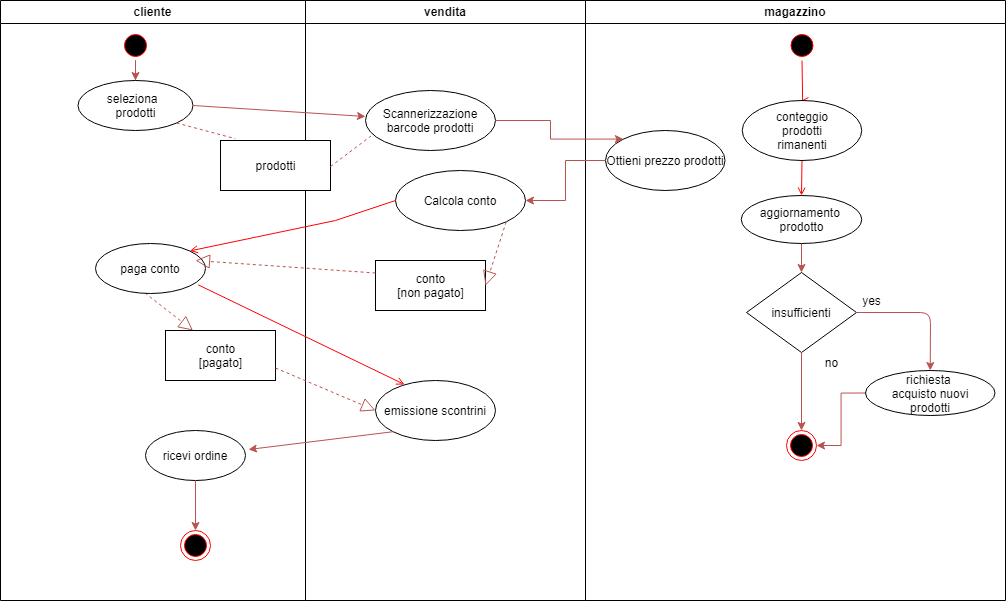

The diagram above was exported from draw.io. Its source (the exported page's mxGraphModel, read from the mxfile embedded in the PNG):
<mxGraphModel dx="1240" dy="634" grid="1" gridSize="10" guides="1" tooltips="1" connect="1" arrows="1" fold="1" page="1" pageScale="1" pageWidth="1169" pageHeight="826" background="#ffffff" math="0" shadow="0">
  <root>
    <mxCell id="0" />
    <mxCell id="1" parent="0" />
    <mxCell id="2" value="vendita" style="swimlane;whiteSpace=wrap" parent="1" vertex="1">
      <mxGeometry x="560" y="170" width="280" height="600" as="geometry" />
    </mxCell>
    <mxCell id="eOlj_ejqtUno7__m63DC-19" value="Scannerizzazione barcode prodotti" style="ellipse;whiteSpace=wrap;html=1;" parent="2" vertex="1">
      <mxGeometry x="60" y="90" width="130" height="60" as="geometry" />
    </mxCell>
    <mxCell id="eOlj_ejqtUno7__m63DC-21" value="&lt;font style=&quot;vertical-align: inherit&quot;&gt;&lt;font style=&quot;vertical-align: inherit&quot;&gt;conto&lt;br&gt;[non pagato]&lt;br&gt;&lt;/font&gt;&lt;/font&gt;" style="html=1;" parent="2" vertex="1">
      <mxGeometry x="70" y="260" width="110" height="50" as="geometry" />
    </mxCell>
    <mxCell id="eOlj_ejqtUno7__m63DC-26" value="&lt;font style=&quot;vertical-align: inherit&quot;&gt;&lt;font style=&quot;vertical-align: inherit&quot;&gt;emissione scontrini&lt;/font&gt;&lt;/font&gt;" style="ellipse;whiteSpace=wrap;html=1;" parent="2" vertex="1">
      <mxGeometry x="70" y="380" width="120" height="60" as="geometry" />
    </mxCell>
    <mxCell id="RlCmSPy1ahyW-IyNYh9Q-22" value="Calcola conto" style="ellipse;whiteSpace=wrap;html=1;" vertex="1" parent="2">
      <mxGeometry x="90" y="170" width="130" height="60" as="geometry" />
    </mxCell>
    <mxCell id="26KlqVzfChmyWl7_J72D-33" value="" style="endArrow=block;dashed=1;endFill=0;endSize=12;html=1;strokeColor=#B85450;entryX=1;entryY=0.5;entryDx=0;entryDy=0;exitX=1;exitY=1;exitDx=0;exitDy=0;" parent="2" source="RlCmSPy1ahyW-IyNYh9Q-22" target="eOlj_ejqtUno7__m63DC-21" edge="1">
      <mxGeometry width="160" relative="1" as="geometry">
        <mxPoint x="340" y="255" as="sourcePoint" />
        <mxPoint x="125" y="240" as="targetPoint" />
      </mxGeometry>
    </mxCell>
    <mxCell id="4" value="cliente" style="swimlane;whiteSpace=wrap" parent="1" vertex="1">
      <mxGeometry x="255" y="170" width="305" height="600" as="geometry" />
    </mxCell>
    <mxCell id="zcEZ2lJR-7aaAXPs2ZMg-79" value="" style="ellipse;shape=startState;fillColor=#000000;strokeColor=#ff0000;" parent="4" vertex="1">
      <mxGeometry x="120" y="30" width="30" height="30" as="geometry" />
    </mxCell>
    <mxCell id="zcEZ2lJR-7aaAXPs2ZMg-81" value="" style="edgeStyle=orthogonalEdgeStyle;rounded=0;orthogonalLoop=1;jettySize=auto;html=1;strokeColor=#B85450;entryX=0.5;entryY=0;entryDx=0;entryDy=0;" parent="4" source="zcEZ2lJR-7aaAXPs2ZMg-79" target="eOlj_ejqtUno7__m63DC-17" edge="1">
      <mxGeometry relative="1" as="geometry">
        <mxPoint x="135" y="92" as="targetPoint" />
      </mxGeometry>
    </mxCell>
    <mxCell id="zcEZ2lJR-7aaAXPs2ZMg-95" value="" style="endArrow=block;dashed=1;endFill=0;endSize=12;html=1;strokeColor=#B85450;exitX=0.5;exitY=1;exitDx=0;exitDy=0;entryX=0.25;entryY=0;entryDx=0;entryDy=0;" parent="4" target="eOlj_ejqtUno7__m63DC-23" edge="1">
      <mxGeometry width="160" relative="1" as="geometry">
        <mxPoint x="135" y="285" as="sourcePoint" />
        <mxPoint x="200.0050000000001" y="330" as="targetPoint" />
      </mxGeometry>
    </mxCell>
    <mxCell id="zcEZ2lJR-7aaAXPs2ZMg-99" value="" style="ellipse;shape=endState;fillColor=#000000;strokeColor=#ff0000" parent="4" vertex="1">
      <mxGeometry x="180" y="530" width="30" height="30" as="geometry" />
    </mxCell>
    <mxCell id="eOlj_ejqtUno7__m63DC-17" value="&lt;font style=&quot;vertical-align: inherit&quot;&gt;&lt;font style=&quot;vertical-align: inherit&quot;&gt;&lt;font style=&quot;vertical-align: inherit&quot;&gt;&lt;font style=&quot;vertical-align: inherit&quot;&gt;seleziona&amp;nbsp; &lt;/font&gt;&lt;/font&gt;&lt;/font&gt;&lt;/font&gt;&lt;br&gt;&lt;font style=&quot;vertical-align: inherit&quot;&gt;&lt;font style=&quot;vertical-align: inherit&quot;&gt;&lt;font style=&quot;vertical-align: inherit&quot;&gt;&lt;font style=&quot;vertical-align: inherit&quot;&gt;prodotti&lt;/font&gt;&lt;/font&gt;&lt;/font&gt;&lt;/font&gt;" style="ellipse;whiteSpace=wrap;html=1;" parent="4" vertex="1">
      <mxGeometry x="77.5" y="80" width="115" height="50" as="geometry" />
    </mxCell>
    <mxCell id="eOlj_ejqtUno7__m63DC-22" value="&lt;font style=&quot;vertical-align: inherit&quot;&gt;&lt;font style=&quot;vertical-align: inherit&quot;&gt;paga conto&lt;/font&gt;&lt;/font&gt;" style="ellipse;whiteSpace=wrap;html=1;" parent="4" vertex="1">
      <mxGeometry x="95" y="243" width="110" height="50" as="geometry" />
    </mxCell>
    <mxCell id="eOlj_ejqtUno7__m63DC-23" value="&lt;font style=&quot;vertical-align: inherit&quot;&gt;&lt;font style=&quot;vertical-align: inherit&quot;&gt;conto&lt;br&gt;[pagato]&lt;br&gt;&lt;/font&gt;&lt;/font&gt;" style="html=1;" parent="4" vertex="1">
      <mxGeometry x="165" y="330" width="110" height="50" as="geometry" />
    </mxCell>
    <mxCell id="eOlj_ejqtUno7__m63DC-25" value="&lt;font style=&quot;vertical-align: inherit&quot;&gt;&lt;font style=&quot;vertical-align: inherit&quot;&gt;ricevi ordine&lt;/font&gt;&lt;/font&gt;" style="ellipse;whiteSpace=wrap;html=1;" parent="4" vertex="1">
      <mxGeometry x="145" y="430" width="100" height="50" as="geometry" />
    </mxCell>
    <mxCell id="zcEZ2lJR-7aaAXPs2ZMg-98" style="edgeStyle=orthogonalEdgeStyle;rounded=0;orthogonalLoop=1;jettySize=auto;html=1;strokeColor=#B85450;entryX=0.5;entryY=0;entryDx=0;entryDy=0;exitX=0.5;exitY=1;exitDx=0;exitDy=0;" parent="4" source="eOlj_ejqtUno7__m63DC-25" target="zcEZ2lJR-7aaAXPs2ZMg-99" edge="1">
      <mxGeometry relative="1" as="geometry">
        <mxPoint x="195" y="470" as="targetPoint" />
        <mxPoint x="195" y="490" as="sourcePoint" />
      </mxGeometry>
    </mxCell>
    <mxCell id="eOlj_ejqtUno7__m63DC-20" value="&lt;font style=&quot;vertical-align: inherit&quot;&gt;&lt;font style=&quot;vertical-align: inherit&quot;&gt;prodotti&lt;/font&gt;&lt;/font&gt;" style="html=1;" parent="4" vertex="1">
      <mxGeometry x="220" y="140" width="110" height="50" as="geometry" />
    </mxCell>
    <mxCell id="zcEZ2lJR-7aaAXPs2ZMg-87" value="" style="endArrow=none;dashed=1;html=1;strokeColor=#B85450;exitX=1;exitY=1;exitDx=0;exitDy=0;entryX=0.135;entryY=-0.036;entryDx=0;entryDy=0;entryPerimeter=0;" parent="4" source="eOlj_ejqtUno7__m63DC-17" target="eOlj_ejqtUno7__m63DC-20" edge="1">
      <mxGeometry width="50" height="50" relative="1" as="geometry">
        <mxPoint x="195" y="130" as="sourcePoint" />
        <mxPoint x="215.45000000000005" y="155.85000000000002" as="targetPoint" />
      </mxGeometry>
    </mxCell>
    <mxCell id="3" value="magazzino" style="swimlane;whiteSpace=wrap" parent="1" vertex="1">
      <mxGeometry x="840" y="170" width="420" height="600" as="geometry" />
    </mxCell>
    <mxCell id="13" value="" style="ellipse;shape=startState;fillColor=#000000;strokeColor=#ff0000;" parent="3" vertex="1">
      <mxGeometry x="201.5" y="30" width="30" height="30" as="geometry" />
    </mxCell>
    <mxCell id="14" value="" style="edgeStyle=elbowEdgeStyle;elbow=horizontal;verticalAlign=bottom;endArrow=open;endSize=8;strokeColor=#FF0000;endFill=1;rounded=0;entryX=0.5;entryY=0;entryDx=0;entryDy=0;" parent="3" source="13" target="eOlj_ejqtUno7__m63DC-27" edge="1">
      <mxGeometry x="40" y="20" as="geometry">
        <mxPoint x="217" y="90" as="targetPoint" />
        <Array as="points" />
      </mxGeometry>
    </mxCell>
    <mxCell id="17" value="" style="endArrow=open;strokeColor=#FF0000;endFill=1;rounded=0;exitX=0.5;exitY=1;exitDx=0;exitDy=0;entryX=0.5;entryY=0;entryDx=0;entryDy=0;" parent="3" source="eOlj_ejqtUno7__m63DC-27" target="eOlj_ejqtUno7__m63DC-28" edge="1">
      <mxGeometry relative="1" as="geometry">
        <mxPoint x="75.5" y="202" as="targetPoint" />
        <mxPoint x="75.186567164179" y="160" as="sourcePoint" />
      </mxGeometry>
    </mxCell>
    <mxCell id="zcEZ2lJR-7aaAXPs2ZMg-65" value="" style="ellipse;shape=endState;fillColor=#000000;strokeColor=#ff0000" parent="3" vertex="1">
      <mxGeometry x="201" y="430" width="30" height="30" as="geometry" />
    </mxCell>
    <mxCell id="zcEZ2lJR-7aaAXPs2ZMg-69" value="insufficienti" style="rhombus;whiteSpace=wrap;html=1;" parent="3" vertex="1">
      <mxGeometry x="161" y="272" width="110" height="80" as="geometry" />
    </mxCell>
    <mxCell id="zcEZ2lJR-7aaAXPs2ZMg-70" value="" style="endArrow=classic;html=1;strokeColor=#B85450;entryX=0.5;entryY=0;entryDx=0;entryDy=0;" parent="3" source="eOlj_ejqtUno7__m63DC-28" target="zcEZ2lJR-7aaAXPs2ZMg-69" edge="1">
      <mxGeometry width="50" height="50" relative="1" as="geometry">
        <mxPoint x="76" y="250" as="sourcePoint" />
        <mxPoint x="75.5" y="252" as="targetPoint" />
      </mxGeometry>
    </mxCell>
    <mxCell id="zcEZ2lJR-7aaAXPs2ZMg-71" value="yes" style="text;html=1;align=center;verticalAlign=middle;resizable=0;points=[];autosize=1;" parent="3" vertex="1">
      <mxGeometry x="271" y="290" width="30" height="20" as="geometry" />
    </mxCell>
    <mxCell id="zcEZ2lJR-7aaAXPs2ZMg-100" style="edgeStyle=orthogonalEdgeStyle;rounded=0;orthogonalLoop=1;jettySize=auto;html=1;entryX=1;entryY=0.5;entryDx=0;entryDy=0;strokeColor=#B85450;exitX=0;exitY=0.5;exitDx=0;exitDy=0;" parent="3" source="eOlj_ejqtUno7__m63DC-29" target="zcEZ2lJR-7aaAXPs2ZMg-65" edge="1">
      <mxGeometry relative="1" as="geometry">
        <mxPoint x="140.5" y="400" as="sourcePoint" />
      </mxGeometry>
    </mxCell>
    <mxCell id="zcEZ2lJR-7aaAXPs2ZMg-74" value="no" style="text;html=1;align=center;verticalAlign=middle;resizable=0;points=[];autosize=1;" parent="3" vertex="1">
      <mxGeometry x="231" y="352" width="30" height="20" as="geometry" />
    </mxCell>
    <mxCell id="zcEZ2lJR-7aaAXPs2ZMg-75" value="" style="endArrow=classic;html=1;strokeColor=#B85450;exitX=0.5;exitY=1;exitDx=0;exitDy=0;entryX=0.5;entryY=0;entryDx=0;entryDy=0;" parent="3" source="zcEZ2lJR-7aaAXPs2ZMg-69" target="zcEZ2lJR-7aaAXPs2ZMg-65" edge="1">
      <mxGeometry width="50" height="50" relative="1" as="geometry">
        <mxPoint x="25" y="342" as="sourcePoint" />
        <mxPoint x="75" y="292" as="targetPoint" />
      </mxGeometry>
    </mxCell>
    <mxCell id="zcEZ2lJR-7aaAXPs2ZMg-76" value="" style="endArrow=classic;html=1;strokeColor=#B85450;exitX=1;exitY=0.5;exitDx=0;exitDy=0;entryX=0.5;entryY=0;entryDx=0;entryDy=0;" parent="3" source="zcEZ2lJR-7aaAXPs2ZMg-69" target="eOlj_ejqtUno7__m63DC-29" edge="1">
      <mxGeometry width="50" height="50" relative="1" as="geometry">
        <mxPoint x="-30" y="212" as="sourcePoint" />
        <mxPoint x="218" y="370" as="targetPoint" />
        <Array as="points">
          <mxPoint x="345" y="312" />
        </Array>
      </mxGeometry>
    </mxCell>
    <mxCell id="eOlj_ejqtUno7__m63DC-27" value="&lt;font style=&quot;vertical-align: inherit&quot;&gt;&lt;font style=&quot;vertical-align: inherit&quot;&gt;conteggio&lt;br&gt;prodotti&lt;br&gt;rimanenti&lt;br&gt;&lt;/font&gt;&lt;/font&gt;" style="ellipse;whiteSpace=wrap;html=1;" parent="3" vertex="1">
      <mxGeometry x="156.75" y="100" width="119.5" height="60" as="geometry" />
    </mxCell>
    <mxCell id="eOlj_ejqtUno7__m63DC-28" value="&lt;font style=&quot;vertical-align: inherit&quot;&gt;&lt;font style=&quot;vertical-align: inherit&quot;&gt;aggiornamento&amp;nbsp;&lt;br&gt;prodotto&lt;br&gt;&lt;/font&gt;&lt;/font&gt;" style="ellipse;whiteSpace=wrap;html=1;" parent="3" vertex="1">
      <mxGeometry x="155.75" y="195" width="120.5" height="48" as="geometry" />
    </mxCell>
    <mxCell id="eOlj_ejqtUno7__m63DC-29" value="&lt;font style=&quot;vertical-align: inherit&quot;&gt;&lt;font style=&quot;vertical-align: inherit&quot;&gt;richiesta&amp;nbsp;&lt;br&gt;acquisto nuovi&lt;br&gt;prodotti&lt;br&gt;&lt;/font&gt;&lt;/font&gt;" style="ellipse;whiteSpace=wrap;html=1;" parent="3" vertex="1">
      <mxGeometry x="280" y="370" width="129.5" height="45" as="geometry" />
    </mxCell>
    <mxCell id="26KlqVzfChmyWl7_J72D-29" value="&lt;font style=&quot;vertical-align: inherit&quot;&gt;&lt;font style=&quot;vertical-align: inherit&quot;&gt;Ottieni prezzo prodotti&lt;br&gt;&lt;/font&gt;&lt;/font&gt;" style="ellipse;whiteSpace=wrap;html=1;" parent="3" vertex="1">
      <mxGeometry x="20" y="130" width="119.5" height="60" as="geometry" />
    </mxCell>
    <mxCell id="zcEZ2lJR-7aaAXPs2ZMg-85" value="" style="endArrow=classic;html=1;strokeColor=#B85450;exitX=1;exitY=0.5;exitDx=0;exitDy=0;entryX=0;entryY=0.5;entryDx=0;entryDy=0;" parent="1" source="eOlj_ejqtUno7__m63DC-17" edge="1">
      <mxGeometry width="50" height="50" relative="1" as="geometry">
        <mxPoint x="475" y="280" as="sourcePoint" />
        <mxPoint x="620" y="286" as="targetPoint" />
      </mxGeometry>
    </mxCell>
    <mxCell id="zcEZ2lJR-7aaAXPs2ZMg-88" value="" style="endArrow=none;dashed=1;html=1;strokeColor=#B85450;entryX=0.042;entryY=0.76;entryDx=0;entryDy=0;entryPerimeter=0;" parent="1" edge="1">
      <mxGeometry width="50" height="50" relative="1" as="geometry">
        <mxPoint x="585" y="336" as="sourcePoint" />
        <mxPoint x="625.46" y="305.6" as="targetPoint" />
      </mxGeometry>
    </mxCell>
    <mxCell id="9" value="" style="endArrow=open;strokeColor=#FF0000;endFill=1;rounded=0;entryX=1;entryY=0;entryDx=0;entryDy=0;" parent="1" target="eOlj_ejqtUno7__m63DC-22" edge="1">
      <mxGeometry relative="1" as="geometry">
        <Array as="points">
          <mxPoint x="590" y="390" />
        </Array>
        <mxPoint x="650" y="370" as="sourcePoint" />
        <mxPoint x="445" y="416.25" as="targetPoint" />
      </mxGeometry>
    </mxCell>
    <mxCell id="zcEZ2lJR-7aaAXPs2ZMg-93" value="" style="endArrow=block;dashed=1;endFill=0;endSize=12;html=1;strokeColor=#B85450;exitX=0;exitY=0.25;exitDx=0;exitDy=0;" parent="1" source="eOlj_ejqtUno7__m63DC-21" edge="1">
      <mxGeometry width="160" relative="1" as="geometry">
        <mxPoint x="620" y="410" as="sourcePoint" />
        <mxPoint x="450" y="430" as="targetPoint" />
      </mxGeometry>
    </mxCell>
    <mxCell id="zcEZ2lJR-7aaAXPs2ZMg-96" value="" style="endArrow=block;dashed=1;endFill=0;endSize=12;html=1;strokeColor=#B85450;exitX=1;exitY=0.75;exitDx=0;exitDy=0;entryX=0;entryY=0.5;entryDx=0;entryDy=0;" parent="1" source="eOlj_ejqtUno7__m63DC-23" target="eOlj_ejqtUno7__m63DC-26" edge="1">
      <mxGeometry width="160" relative="1" as="geometry">
        <mxPoint x="510" y="523.5" as="sourcePoint" />
        <mxPoint x="630" y="520" as="targetPoint" />
      </mxGeometry>
    </mxCell>
    <mxCell id="zcEZ2lJR-7aaAXPs2ZMg-78" value="" style="endArrow=classic;html=1;strokeColor=#B85450;exitX=0;exitY=1;exitDx=0;exitDy=0;entryX=1.03;entryY=0.38;entryDx=0;entryDy=0;entryPerimeter=0;" parent="1" source="eOlj_ejqtUno7__m63DC-26" target="eOlj_ejqtUno7__m63DC-25" edge="1">
      <mxGeometry width="50" height="50" relative="1" as="geometry">
        <mxPoint x="681" y="550.78" as="sourcePoint" />
        <mxPoint x="500" y="580" as="targetPoint" />
      </mxGeometry>
    </mxCell>
    <mxCell id="11" value="" style="endArrow=open;strokeColor=#FF0000;endFill=1;rounded=0;exitX=0.934;exitY=0.827;exitDx=0;exitDy=0;exitPerimeter=0;entryX=0.242;entryY=0.067;entryDx=0;entryDy=0;entryPerimeter=0;" parent="1" source="eOlj_ejqtUno7__m63DC-22" target="eOlj_ejqtUno7__m63DC-26" edge="1">
      <mxGeometry relative="1" as="geometry">
        <mxPoint x="647.573593128807" y="498.7867965644035" as="targetPoint" />
        <mxPoint x="445" y="441.7513134851139" as="sourcePoint" />
      </mxGeometry>
    </mxCell>
    <mxCell id="RlCmSPy1ahyW-IyNYh9Q-20" style="edgeStyle=orthogonalEdgeStyle;rounded=0;orthogonalLoop=1;jettySize=auto;html=1;exitX=1;exitY=0.5;exitDx=0;exitDy=0;fillColor=#f8cecc;strokeColor=#b85450;entryX=0;entryY=0;entryDx=0;entryDy=0;" edge="1" parent="1" source="eOlj_ejqtUno7__m63DC-19" target="26KlqVzfChmyWl7_J72D-29">
      <mxGeometry relative="1" as="geometry">
        <mxPoint x="730.0000000000002" y="350" as="targetPoint" />
      </mxGeometry>
    </mxCell>
    <mxCell id="RlCmSPy1ahyW-IyNYh9Q-23" style="edgeStyle=orthogonalEdgeStyle;rounded=0;orthogonalLoop=1;jettySize=auto;html=1;exitX=0;exitY=0.5;exitDx=0;exitDy=0;entryX=1;entryY=0.5;entryDx=0;entryDy=0;fillColor=#f8cecc;strokeColor=#b85450;" edge="1" parent="1" source="26KlqVzfChmyWl7_J72D-29" target="RlCmSPy1ahyW-IyNYh9Q-22">
      <mxGeometry relative="1" as="geometry" />
    </mxCell>
  </root>
</mxGraphModel>